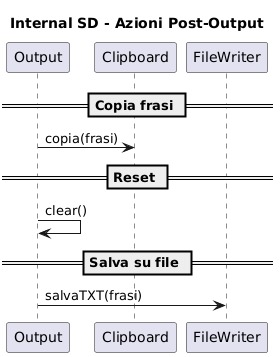

The diagram above was rendered by PlantUML. Its source (embedded in the PNG):
@startuml
title Internal SD - Azioni Post-Output

participant Output
participant Clipboard
participant FileWriter

== Copia frasi ==
Output -> Clipboard : copia(frasi)

== Reset ==
Output -> Output : clear()

== Salva su file ==
Output -> FileWriter : salvaTXT(frasi)
@enduml